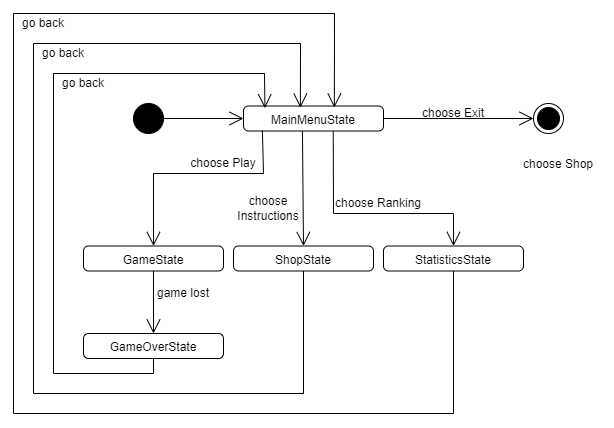

The diagram above was exported from draw.io. Its source (the exported page's mxGraphModel, read from the mxfile embedded in the PNG):
<mxGraphModel dx="1485" dy="730" grid="0" gridSize="10" guides="1" tooltips="1" connect="1" arrows="1" fold="1" page="0" pageScale="1" pageWidth="827" pageHeight="1169" math="0" shadow="0">
  <root>
    <mxCell id="0" />
    <mxCell id="1" parent="0" />
    <mxCell id="XOk4tgxG22a3_FiPRH83-1" value="" style="ellipse;fillColor=strokeColor;html=1;" parent="1" vertex="1">
      <mxGeometry x="190" y="180" width="30" height="30" as="geometry" />
    </mxCell>
    <mxCell id="XOk4tgxG22a3_FiPRH83-3" value="" style="ellipse;html=1;shape=endState;fillColor=strokeColor;" parent="1" vertex="1">
      <mxGeometry x="590" y="180" width="30" height="30" as="geometry" />
    </mxCell>
    <mxCell id="XOk4tgxG22a3_FiPRH83-4" value="MainMenuState" style="html=1;align=center;verticalAlign=top;rounded=1;absoluteArcSize=1;arcSize=10;dashed=0;whiteSpace=wrap;" parent="1" vertex="1">
      <mxGeometry x="300" y="182.5" width="140" height="25" as="geometry" />
    </mxCell>
    <mxCell id="XOk4tgxG22a3_FiPRH83-5" value="" style="endArrow=open;endFill=1;endSize=12;html=1;rounded=0;exitX=1;exitY=0.5;exitDx=0;exitDy=0;entryX=0;entryY=0.5;entryDx=0;entryDy=0;" parent="1" source="XOk4tgxG22a3_FiPRH83-1" target="XOk4tgxG22a3_FiPRH83-4" edge="1">
      <mxGeometry width="160" relative="1" as="geometry">
        <mxPoint x="350" y="222.5" as="sourcePoint" />
        <mxPoint x="510" y="222.5" as="targetPoint" />
      </mxGeometry>
    </mxCell>
    <mxCell id="XOk4tgxG22a3_FiPRH83-6" value="" style="endArrow=open;endFill=1;endSize=12;html=1;rounded=0;exitX=0.135;exitY=0.989;exitDx=0;exitDy=0;exitPerimeter=0;entryX=0.5;entryY=0;entryDx=0;entryDy=0;" parent="1" source="XOk4tgxG22a3_FiPRH83-4" target="XOk4tgxG22a3_FiPRH83-7" edge="1">
      <mxGeometry width="160" relative="1" as="geometry">
        <mxPoint x="450" y="232.5" as="sourcePoint" />
        <mxPoint x="520" y="187.5" as="targetPoint" />
        <Array as="points">
          <mxPoint x="320" y="250" />
          <mxPoint x="210" y="250" />
        </Array>
      </mxGeometry>
    </mxCell>
    <mxCell id="XOk4tgxG22a3_FiPRH83-7" value="GameState" style="html=1;align=center;verticalAlign=top;rounded=1;absoluteArcSize=1;arcSize=10;dashed=0;whiteSpace=wrap;" parent="1" vertex="1">
      <mxGeometry x="140" y="322.5" width="140" height="25" as="geometry" />
    </mxCell>
    <mxCell id="XOk4tgxG22a3_FiPRH83-8" value="ShopState" style="html=1;align=center;verticalAlign=top;rounded=1;absoluteArcSize=1;arcSize=10;dashed=0;whiteSpace=wrap;" parent="1" vertex="1">
      <mxGeometry x="290" y="322.5" width="140" height="25" as="geometry" />
    </mxCell>
    <mxCell id="XOk4tgxG22a3_FiPRH83-9" value="GameOverState" style="html=1;align=center;verticalAlign=top;rounded=1;absoluteArcSize=1;arcSize=10;dashed=0;whiteSpace=wrap;" parent="1" vertex="1">
      <mxGeometry x="140" y="410" width="140" height="25" as="geometry" />
    </mxCell>
    <mxCell id="XOk4tgxG22a3_FiPRH83-11" value="StatisticsState" style="html=1;align=center;verticalAlign=top;rounded=1;absoluteArcSize=1;arcSize=10;dashed=0;whiteSpace=wrap;" parent="1" vertex="1">
      <mxGeometry x="440" y="322.5" width="140" height="25" as="geometry" />
    </mxCell>
    <mxCell id="XOk4tgxG22a3_FiPRH83-20" value="" style="endArrow=open;endFill=1;endSize=12;html=1;rounded=0;exitX=0.421;exitY=1.007;exitDx=0;exitDy=0;entryX=0.5;entryY=0;entryDx=0;entryDy=0;exitPerimeter=0;" parent="1" source="XOk4tgxG22a3_FiPRH83-4" target="XOk4tgxG22a3_FiPRH83-8" edge="1">
      <mxGeometry width="160" relative="1" as="geometry">
        <mxPoint x="440" y="234.5" as="sourcePoint" />
        <mxPoint x="520" y="234.5" as="targetPoint" />
        <Array as="points" />
      </mxGeometry>
    </mxCell>
    <mxCell id="XOk4tgxG22a3_FiPRH83-23" value="" style="endArrow=open;endFill=1;endSize=12;html=1;rounded=0;exitX=0.641;exitY=1.019;exitDx=0;exitDy=0;entryX=0.5;entryY=0;entryDx=0;entryDy=0;exitPerimeter=0;" parent="1" source="XOk4tgxG22a3_FiPRH83-4" target="XOk4tgxG22a3_FiPRH83-11" edge="1">
      <mxGeometry width="160" relative="1" as="geometry">
        <mxPoint x="420" y="222.5" as="sourcePoint" />
        <mxPoint x="500" y="264.5" as="targetPoint" />
        <Array as="points">
          <mxPoint x="390" y="290" />
          <mxPoint x="510" y="290" />
        </Array>
      </mxGeometry>
    </mxCell>
    <mxCell id="XOk4tgxG22a3_FiPRH83-24" value="" style="endArrow=open;endFill=1;endSize=12;html=1;rounded=0;exitX=0.5;exitY=1;exitDx=0;exitDy=0;entryX=0.5;entryY=0;entryDx=0;entryDy=0;" parent="1" source="XOk4tgxG22a3_FiPRH83-7" target="XOk4tgxG22a3_FiPRH83-9" edge="1">
      <mxGeometry width="160" relative="1" as="geometry">
        <mxPoint x="670" y="210" as="sourcePoint" />
        <mxPoint x="750" y="210" as="targetPoint" />
      </mxGeometry>
    </mxCell>
    <mxCell id="XOk4tgxG22a3_FiPRH83-27" value="" style="endArrow=open;endFill=1;endSize=12;html=1;rounded=0;exitX=0.5;exitY=1;exitDx=0;exitDy=0;entryX=0.153;entryY=0.086;entryDx=0;entryDy=0;entryPerimeter=0;" parent="1" source="XOk4tgxG22a3_FiPRH83-9" target="XOk4tgxG22a3_FiPRH83-4" edge="1">
      <mxGeometry width="160" relative="1" as="geometry">
        <mxPoint x="349" y="420" as="sourcePoint" />
        <mxPoint x="240" y="536" as="targetPoint" />
        <Array as="points">
          <mxPoint x="210" y="450" />
          <mxPoint x="110" y="450" />
          <mxPoint x="110" y="150" />
          <mxPoint x="321" y="150" />
        </Array>
      </mxGeometry>
    </mxCell>
    <mxCell id="XOk4tgxG22a3_FiPRH83-28" value="" style="endArrow=open;endFill=1;endSize=12;html=1;rounded=0;exitX=0.5;exitY=1;exitDx=0;exitDy=0;entryX=0.406;entryY=0.067;entryDx=0;entryDy=0;entryPerimeter=0;" parent="1" source="XOk4tgxG22a3_FiPRH83-8" target="XOk4tgxG22a3_FiPRH83-4" edge="1">
      <mxGeometry width="160" relative="1" as="geometry">
        <mxPoint x="220" y="438" as="sourcePoint" />
        <mxPoint x="331" y="195" as="targetPoint" />
        <Array as="points">
          <mxPoint x="360" y="470" />
          <mxPoint x="90" y="470" />
          <mxPoint x="90" y="120" />
          <mxPoint x="357" y="120" />
        </Array>
      </mxGeometry>
    </mxCell>
    <mxCell id="XOk4tgxG22a3_FiPRH83-29" value="" style="endArrow=open;endFill=1;endSize=12;html=1;rounded=0;exitX=0.5;exitY=1;exitDx=0;exitDy=0;entryX=0.649;entryY=0.061;entryDx=0;entryDy=0;entryPerimeter=0;" parent="1" source="XOk4tgxG22a3_FiPRH83-11" target="XOk4tgxG22a3_FiPRH83-4" edge="1">
      <mxGeometry width="160" relative="1" as="geometry">
        <mxPoint x="370" y="358" as="sourcePoint" />
        <mxPoint x="390" y="180" as="targetPoint" />
        <Array as="points">
          <mxPoint x="510" y="490" />
          <mxPoint x="70" y="490" />
          <mxPoint x="70" y="90" />
          <mxPoint x="391" y="90" />
        </Array>
      </mxGeometry>
    </mxCell>
    <mxCell id="XOk4tgxG22a3_FiPRH83-32" value="" style="endArrow=open;endFill=1;endSize=12;html=1;rounded=0;exitX=1;exitY=0.5;exitDx=0;exitDy=0;entryX=0;entryY=0.5;entryDx=0;entryDy=0;" parent="1" source="XOk4tgxG22a3_FiPRH83-4" target="XOk4tgxG22a3_FiPRH83-3" edge="1">
      <mxGeometry width="160" relative="1" as="geometry">
        <mxPoint x="440" y="194.5" as="sourcePoint" />
        <mxPoint x="520" y="194.5" as="targetPoint" />
      </mxGeometry>
    </mxCell>
    <mxCell id="XOk4tgxG22a3_FiPRH83-34" value="choose Play" style="text;html=1;strokeColor=none;fillColor=none;align=center;verticalAlign=middle;whiteSpace=wrap;rounded=0;" parent="1" vertex="1">
      <mxGeometry x="240" y="230" width="80" height="20" as="geometry" />
    </mxCell>
    <mxCell id="XOk4tgxG22a3_FiPRH83-35" value="choose Instructions" style="text;html=1;strokeColor=none;fillColor=none;align=center;verticalAlign=middle;whiteSpace=wrap;rounded=0;" parent="1" vertex="1">
      <mxGeometry x="290" y="270" width="70" height="30" as="geometry" />
    </mxCell>
    <mxCell id="XOk4tgxG22a3_FiPRH83-36" value="choose Ranking" style="text;html=1;strokeColor=none;fillColor=none;align=center;verticalAlign=middle;whiteSpace=wrap;rounded=0;" parent="1" vertex="1">
      <mxGeometry x="380" y="270" width="110" height="20" as="geometry" />
    </mxCell>
    <mxCell id="XOk4tgxG22a3_FiPRH83-37" value="choose Shop" style="text;html=1;strokeColor=none;fillColor=none;align=center;verticalAlign=middle;whiteSpace=wrap;rounded=0;" parent="1" vertex="1">
      <mxGeometry x="560" y="232.5" width="110" height="17.5" as="geometry" />
    </mxCell>
    <mxCell id="XOk4tgxG22a3_FiPRH83-41" value="game lost" style="text;html=1;strokeColor=none;fillColor=none;align=center;verticalAlign=middle;whiteSpace=wrap;rounded=0;" parent="1" vertex="1">
      <mxGeometry x="210" y="360" width="60" height="20" as="geometry" />
    </mxCell>
    <mxCell id="XOk4tgxG22a3_FiPRH83-42" value="go back" style="text;html=1;strokeColor=none;fillColor=none;align=center;verticalAlign=middle;whiteSpace=wrap;rounded=0;" parent="1" vertex="1">
      <mxGeometry x="110" y="150" width="60" height="20" as="geometry" />
    </mxCell>
    <mxCell id="XOk4tgxG22a3_FiPRH83-43" value="go back" style="text;html=1;strokeColor=none;fillColor=none;align=center;verticalAlign=middle;whiteSpace=wrap;rounded=0;" parent="1" vertex="1">
      <mxGeometry x="90" y="120" width="60" height="20" as="geometry" />
    </mxCell>
    <mxCell id="XOk4tgxG22a3_FiPRH83-44" value="go back" style="text;html=1;strokeColor=none;fillColor=none;align=center;verticalAlign=middle;whiteSpace=wrap;rounded=0;" parent="1" vertex="1">
      <mxGeometry x="70" y="90" width="60" height="20" as="geometry" />
    </mxCell>
    <mxCell id="XOk4tgxG22a3_FiPRH83-47" value="choose Exit" style="text;html=1;strokeColor=none;fillColor=none;align=center;verticalAlign=middle;whiteSpace=wrap;rounded=0;" parent="1" vertex="1">
      <mxGeometry x="455" y="180" width="110" height="20" as="geometry" />
    </mxCell>
  </root>
</mxGraphModel>